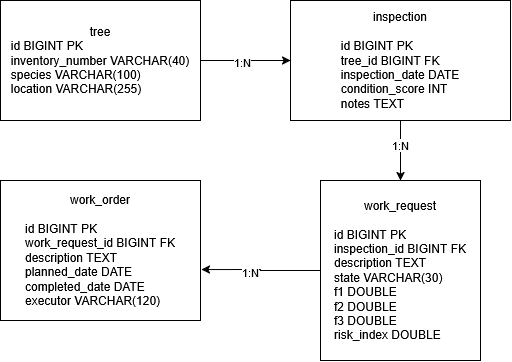

The diagram above was exported from draw.io. Its source (the exported page's mxGraphModel, read from the mxfile embedded in the PNG):
<mxGraphModel dx="616" dy="544" grid="1" gridSize="10" guides="1" tooltips="1" connect="1" arrows="1" fold="1" page="1" pageScale="1" pageWidth="827" pageHeight="1169" math="0" shadow="0">
  <root>
    <mxCell id="0" />
    <mxCell id="1" parent="0" />
    <mxCell id="mqSU68st_JOvFVbbG_Ix-6" edge="1" parent="1" source="mqSU68st_JOvFVbbG_Ix-1" style="edgeStyle=orthogonalEdgeStyle;rounded=0;orthogonalLoop=1;jettySize=auto;html=1;exitX=1;exitY=0.5;exitDx=0;exitDy=0;entryX=0;entryY=0.5;entryDx=0;entryDy=0;" target="mqSU68st_JOvFVbbG_Ix-2">
      <mxGeometry relative="1" as="geometry" />
    </mxCell>
    <mxCell id="mqSU68st_JOvFVbbG_Ix-7" connectable="0" parent="mqSU68st_JOvFVbbG_Ix-6" style="edgeLabel;html=1;align=center;verticalAlign=middle;resizable=0;points=[];" value="&lt;div&gt;1:N&lt;/div&gt;" vertex="1">
      <mxGeometry relative="1" x="-0.0889" y="-1" as="geometry">
        <mxPoint as="offset" />
      </mxGeometry>
    </mxCell>
    <mxCell id="mqSU68st_JOvFVbbG_Ix-1" parent="1" style="rounded=0;whiteSpace=wrap;html=1;" value="&lt;div&gt;tree&lt;/div&gt;&lt;div align=&quot;left&quot;&gt;id BIGINT PK&lt;/div&gt;&lt;div&gt;inventory_number VARCHAR(40)&lt;/div&gt;&lt;div align=&quot;left&quot;&gt;species VARCHAR(100)&lt;/div&gt;&lt;div align=&quot;left&quot;&gt;location VARCHAR(255)&lt;/div&gt;" vertex="1">
      <mxGeometry height="120" width="200" as="geometry" />
    </mxCell>
    <mxCell id="mqSU68st_JOvFVbbG_Ix-8" edge="1" parent="1" source="mqSU68st_JOvFVbbG_Ix-2" style="edgeStyle=orthogonalEdgeStyle;rounded=0;orthogonalLoop=1;jettySize=auto;html=1;exitX=0.5;exitY=1;exitDx=0;exitDy=0;entryX=0.5;entryY=0;entryDx=0;entryDy=0;" target="mqSU68st_JOvFVbbG_Ix-4">
      <mxGeometry relative="1" as="geometry" />
    </mxCell>
    <mxCell id="mqSU68st_JOvFVbbG_Ix-11" connectable="0" parent="mqSU68st_JOvFVbbG_Ix-8" style="edgeLabel;html=1;align=center;verticalAlign=middle;resizable=0;points=[];" value="1:N" vertex="1">
      <mxGeometry relative="1" x="-0.2" y="-1" as="geometry">
        <mxPoint as="offset" />
      </mxGeometry>
    </mxCell>
    <mxCell id="mqSU68st_JOvFVbbG_Ix-2" parent="1" style="rounded=0;whiteSpace=wrap;html=1;" value="inspection&lt;br&gt;&lt;br&gt;&lt;div align=&quot;left&quot;&gt;id BIGINT PK&lt;br&gt;tree_id BIGINT FK&lt;br&gt;inspection_date DATE&lt;br&gt;condition_score INT&lt;br&gt;notes TEXT&lt;/div&gt;" vertex="1">
      <mxGeometry height="120" width="220" x="290" as="geometry" />
    </mxCell>
    <mxCell id="mqSU68st_JOvFVbbG_Ix-4" parent="1" style="rounded=0;whiteSpace=wrap;html=1;" value="work_request&lt;br&gt;&lt;br&gt;&lt;div align=&quot;left&quot;&gt;id BIGINT PK&lt;br&gt;inspection_id BIGINT FK&lt;br&gt;description TEXT&lt;br&gt;state VARCHAR(30)&lt;br&gt;f1 DOUBLE&lt;br&gt;f2 DOUBLE&lt;br&gt;f3 DOUBLE&lt;br&gt;risk_index DOUBLE&lt;/div&gt;" vertex="1">
      <mxGeometry height="180" width="160" x="320" y="180" as="geometry" />
    </mxCell>
    <mxCell id="mqSU68st_JOvFVbbG_Ix-5" parent="1" style="rounded=0;whiteSpace=wrap;html=1;" value="work_order&lt;br&gt;&lt;br&gt;&lt;div align=&quot;left&quot;&gt;id BIGINT PK&lt;br&gt;work_request_id BIGINT FK&lt;br&gt;description TEXT&lt;br&gt;planned_date DATE&lt;br&gt;completed_date DATE&lt;br&gt;executor VARCHAR(120)&lt;/div&gt;" vertex="1">
      <mxGeometry height="140" width="200" y="180" as="geometry" />
    </mxCell>
    <mxCell id="mqSU68st_JOvFVbbG_Ix-12" edge="1" parent="1" source="mqSU68st_JOvFVbbG_Ix-4" style="edgeStyle=orthogonalEdgeStyle;rounded=0;orthogonalLoop=1;jettySize=auto;html=1;entryX=1.005;entryY=0.636;entryDx=0;entryDy=0;entryPerimeter=0;" target="mqSU68st_JOvFVbbG_Ix-5">
      <mxGeometry relative="1" as="geometry" />
    </mxCell>
    <mxCell id="mqSU68st_JOvFVbbG_Ix-13" connectable="0" parent="mqSU68st_JOvFVbbG_Ix-12" style="edgeLabel;html=1;align=center;verticalAlign=middle;resizable=0;points=[];" value="1:N" vertex="1">
      <mxGeometry relative="1" x="0.2" y="2" as="geometry">
        <mxPoint as="offset" />
      </mxGeometry>
    </mxCell>
  </root>
</mxGraphModel>